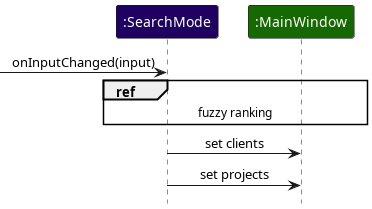

The diagram above was rendered by PlantUML. Its source (embedded in the PNG):
@startuml FuzzyManagerSequenceDiagramA
!include style.puml

participant ":SearchMode" as SearchMode MODE_COLOR_T3
participant ":MainWindow" as MainWindow UI_COLOR_T3

-> SearchMode : onInputChanged(input)

ref over SearchMode, MainWindow : fuzzy ranking

SearchMode -> MainWindow : set clients
SearchMode -> MainWindow : set projects

@enduml